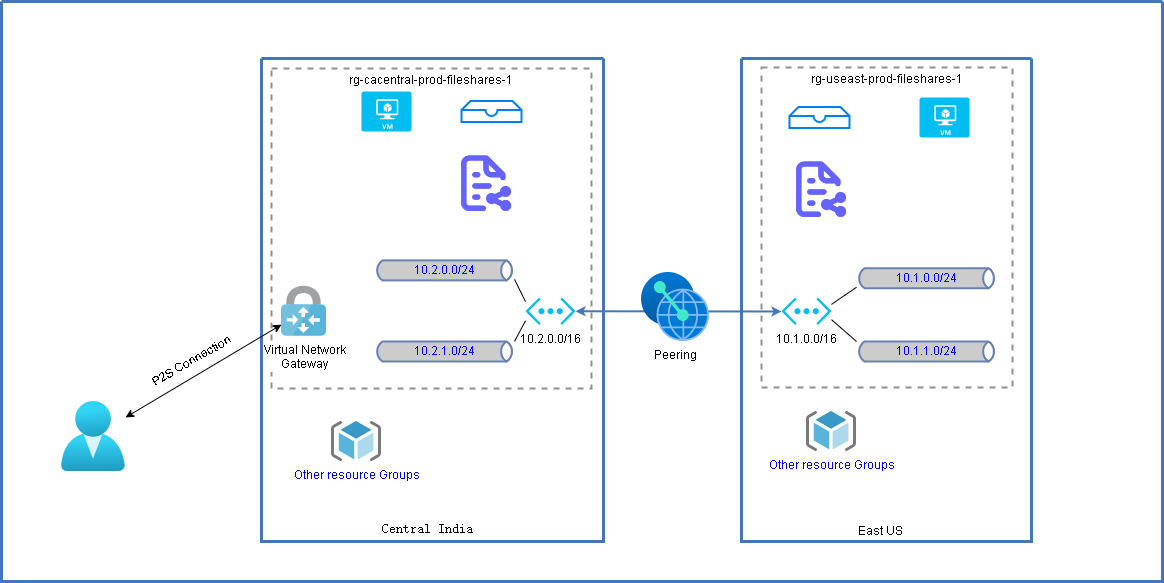

The diagram above was exported from draw.io. Its source (the exported page's mxGraphModel, read from the mxfile embedded in the PNG):
<mxGraphModel dx="1422" dy="804" grid="1" gridSize="10" guides="1" tooltips="1" connect="1" arrows="1" fold="1" page="1" pageScale="1" pageWidth="1169" pageHeight="827" background="none" math="0" shadow="0">
  <root>
    <mxCell id="0" />
    <mxCell id="1" parent="0" />
    <mxCell id="2" value="" style="swimlane;shadow=0;strokeColor=#4277BB;fillColor=#ffffff;fontColor=#4277BB;align=right;startSize=0;collapsible=0;strokeWidth=3;" parent="1" vertex="1">
      <mxGeometry x="70" y="80" width="1161" height="580" as="geometry" />
    </mxCell>
    <mxCell id="106" style="edgeStyle=elbowEdgeStyle;rounded=0;elbow=vertical;html=1;labelBackgroundColor=#ffffff;startArrow=classic;startFill=1;startSize=4;endArrow=classic;endFill=1;endSize=4;jettySize=auto;orthogonalLoop=1;strokeColor=#4277BB;strokeWidth=2;fontSize=14;fontColor=#4277BB;exitX=1;exitY=0.5;exitDx=0;exitDy=0;exitPerimeter=0;entryX=0;entryY=0.5;entryDx=0;entryDy=0;entryPerimeter=0;" parent="2" source="vflhGT4JaGNVl9NGpU7--108" target="vflhGT4JaGNVl9NGpU7--109" edge="1">
      <mxGeometry relative="1" as="geometry" />
    </mxCell>
    <mxCell id="77" value="" style="swimlane;shadow=0;strokeColor=#4277BB;fillColor=#ffffff;fontColor=#4277BB;align=right;startSize=0;collapsible=0;strokeWidth=3;" parent="2" vertex="1">
      <mxGeometry x="260" y="57" width="342" height="483" as="geometry" />
    </mxCell>
    <mxCell id="vflhGT4JaGNVl9NGpU7--120" value="rg-cacentral-prod-fileshares-1" style="fontStyle=0;verticalAlign=top;align=center;spacingTop=-2;fillColor=none;rounded=0;whiteSpace=wrap;html=1;strokeColor=#919191;strokeWidth=2;dashed=1;container=1;collapsible=0;expand=0;recursiveResize=0;" parent="77" vertex="1">
      <mxGeometry x="10" y="10" width="320" height="320" as="geometry" />
    </mxCell>
    <mxCell id="Hm4Pn2CpObWxsdg9ESV6-114" value="" style="rounded=0;orthogonalLoop=1;jettySize=auto;html=1;endArrow=none;endFill=0;" edge="1" parent="vflhGT4JaGNVl9NGpU7--120" source="Hm4Pn2CpObWxsdg9ESV6-111" target="vflhGT4JaGNVl9NGpU7--108">
      <mxGeometry relative="1" as="geometry" />
    </mxCell>
    <mxCell id="Hm4Pn2CpObWxsdg9ESV6-111" value="&lt;font color=&quot;#0000ff&quot;&gt;10.2.0.0/24&lt;/font&gt;" style="html=1;outlineConnect=0;fillColor=#CCCCCC;strokeColor=#6881B3;gradientColor=none;gradientDirection=north;strokeWidth=2;shape=mxgraph.networks.bus;gradientColor=none;gradientDirection=north;fontColor=#ffffff;perimeter=backbonePerimeter;backboneSize=20;" vertex="1" parent="vflhGT4JaGNVl9NGpU7--120">
      <mxGeometry x="103" y="191.88" width="140" height="20" as="geometry" />
    </mxCell>
    <mxCell id="Hm4Pn2CpObWxsdg9ESV6-115" value="" style="rounded=0;orthogonalLoop=1;jettySize=auto;html=1;endArrow=none;endFill=0;" edge="1" parent="vflhGT4JaGNVl9NGpU7--120" source="Hm4Pn2CpObWxsdg9ESV6-112" target="vflhGT4JaGNVl9NGpU7--108">
      <mxGeometry relative="1" as="geometry" />
    </mxCell>
    <mxCell id="Hm4Pn2CpObWxsdg9ESV6-112" value="&lt;font color=&quot;#0000ff&quot;&gt;10.2.1.0/24&lt;/font&gt;" style="html=1;outlineConnect=0;fillColor=#CCCCCC;strokeColor=#6881B3;gradientColor=none;gradientDirection=north;strokeWidth=2;shape=mxgraph.networks.bus;gradientColor=none;gradientDirection=north;fontColor=#ffffff;perimeter=backbonePerimeter;backboneSize=20;" vertex="1" parent="vflhGT4JaGNVl9NGpU7--120">
      <mxGeometry x="103" y="273" width="140" height="20" as="geometry" />
    </mxCell>
    <mxCell id="vflhGT4JaGNVl9NGpU7--111" value="" style="verticalLabelPosition=bottom;html=1;verticalAlign=top;align=center;strokeColor=none;fillColor=#00BEF2;shape=mxgraph.azure.virtual_machine;" parent="vflhGT4JaGNVl9NGpU7--120" vertex="1">
      <mxGeometry x="90" y="23" width="50" height="40" as="geometry" />
    </mxCell>
    <mxCell id="vflhGT4JaGNVl9NGpU7--113" value="" style="html=1;verticalLabelPosition=bottom;align=center;labelBackgroundColor=#ffffff;verticalAlign=top;strokeWidth=2;strokeColor=#0080F0;shadow=0;dashed=0;shape=mxgraph.ios7.icons.storage;" parent="vflhGT4JaGNVl9NGpU7--120" vertex="1">
      <mxGeometry x="190" y="32.5" width="60" height="21" as="geometry" />
    </mxCell>
    <mxCell id="vflhGT4JaGNVl9NGpU7--115" value="" style="shape=image;html=1;verticalAlign=top;verticalLabelPosition=bottom;labelBackgroundColor=#ffffff;imageAspect=0;aspect=fixed;image=https://cdn1.iconfinder.com/data/icons/unicons-line-vol-3/24/file-share-alt-128.png" parent="vflhGT4JaGNVl9NGpU7--120" vertex="1">
      <mxGeometry x="183" y="83" width="67" height="67" as="geometry" />
    </mxCell>
    <mxCell id="vflhGT4JaGNVl9NGpU7--108" value="10.2.0.0/16" style="verticalLabelPosition=bottom;html=1;verticalAlign=top;align=center;strokeColor=none;fillColor=#00BEF2;shape=mxgraph.azure.virtual_network;pointerEvents=1;" parent="vflhGT4JaGNVl9NGpU7--120" vertex="1">
      <mxGeometry x="254" y="229" width="50" height="27.500000000000004" as="geometry" />
    </mxCell>
    <mxCell id="vflhGT4JaGNVl9NGpU7--117" value="Virtual Network&lt;br&gt;Gateway" style="sketch=0;aspect=fixed;html=1;points=[];align=center;image;fontSize=12;image=img/lib/mscae/VPN_Gateway.svg;" parent="vflhGT4JaGNVl9NGpU7--120" vertex="1">
      <mxGeometry x="10" y="217.75" width="45" height="50" as="geometry" />
    </mxCell>
    <mxCell id="vflhGT4JaGNVl9NGpU7--106" value="Canada Central" style="text;html=1;resizable=0;autosize=1;align=center;verticalAlign=middle;points=[];fillColor=none;strokeColor=none;rounded=0;" parent="77" vertex="1">
      <mxGeometry x="96" y="463" width="100" height="20" as="geometry" />
    </mxCell>
    <mxCell id="Hm4Pn2CpObWxsdg9ESV6-136" value="Other resource Groups" style="sketch=0;aspect=fixed;html=1;points=[];align=center;image;fontSize=12;image=img/lib/mscae/ResourceGroup.svg;fontColor=#0000FF;" vertex="1" parent="77">
      <mxGeometry x="70" y="363" width="50" height="40" as="geometry" />
    </mxCell>
    <mxCell id="79" value="" style="swimlane;shadow=0;strokeColor=#4277BB;fillColor=#ffffff;fontColor=#4277BB;align=right;startSize=0;collapsible=0;strokeWidth=3;" parent="2" vertex="1">
      <mxGeometry x="740" y="57" width="290" height="483" as="geometry" />
    </mxCell>
    <mxCell id="vflhGT4JaGNVl9NGpU7--121" value="rg-useast-prod-fileshares-1" style="fontStyle=0;verticalAlign=top;align=center;spacingTop=-2;fillColor=none;rounded=0;whiteSpace=wrap;html=1;strokeColor=#919191;strokeWidth=2;dashed=1;container=1;collapsible=0;expand=0;recursiveResize=0;" parent="79" vertex="1">
      <mxGeometry x="20" y="9" width="251" height="320" as="geometry" />
    </mxCell>
    <mxCell id="Hm4Pn2CpObWxsdg9ESV6-107" value="&lt;font color=&quot;#0000ff&quot;&gt;10.1.0.0/24&lt;/font&gt;" style="html=1;outlineConnect=0;fillColor=#CCCCCC;strokeColor=#6881B3;gradientColor=none;gradientDirection=north;strokeWidth=2;shape=mxgraph.networks.bus;gradientColor=none;gradientDirection=north;fontColor=#ffffff;perimeter=backbonePerimeter;backboneSize=20;" vertex="1" parent="vflhGT4JaGNVl9NGpU7--121">
      <mxGeometry x="95" y="200.75" width="140" height="20" as="geometry" />
    </mxCell>
    <mxCell id="Hm4Pn2CpObWxsdg9ESV6-108" value="&lt;font color=&quot;#0000ff&quot;&gt;10.1.1.0/24&lt;/font&gt;" style="html=1;outlineConnect=0;fillColor=#CCCCCC;strokeColor=#6881B3;gradientColor=none;gradientDirection=north;strokeWidth=2;shape=mxgraph.networks.bus;gradientColor=none;gradientDirection=north;fontColor=#ffffff;perimeter=backbonePerimeter;backboneSize=20;" vertex="1" parent="vflhGT4JaGNVl9NGpU7--121">
      <mxGeometry x="95" y="274" width="140" height="20" as="geometry" />
    </mxCell>
    <mxCell id="vflhGT4JaGNVl9NGpU7--107" value="East US" style="text;html=1;resizable=0;autosize=1;align=center;verticalAlign=middle;points=[];fillColor=none;strokeColor=none;rounded=0;" parent="79" vertex="1">
      <mxGeometry x="109" y="463" width="60" height="20" as="geometry" />
    </mxCell>
    <mxCell id="vflhGT4JaGNVl9NGpU7--109" value="10.1.0.0/16" style="verticalLabelPosition=bottom;html=1;verticalAlign=top;align=center;strokeColor=none;fillColor=#00BEF2;shape=mxgraph.azure.virtual_network;pointerEvents=1;" parent="79" vertex="1">
      <mxGeometry x="40" y="239" width="50" height="27.500000000000004" as="geometry" />
    </mxCell>
    <mxCell id="vflhGT4JaGNVl9NGpU7--112" value="" style="verticalLabelPosition=bottom;html=1;verticalAlign=top;align=center;strokeColor=none;fillColor=#00BEF2;shape=mxgraph.azure.virtual_machine;" parent="79" vertex="1">
      <mxGeometry x="178" y="39" width="50" height="40" as="geometry" />
    </mxCell>
    <mxCell id="vflhGT4JaGNVl9NGpU7--114" value="" style="html=1;verticalLabelPosition=bottom;align=center;labelBackgroundColor=#ffffff;verticalAlign=top;strokeWidth=2;strokeColor=#0080F0;shadow=0;dashed=0;shape=mxgraph.ios7.icons.storage;" parent="79" vertex="1">
      <mxGeometry x="48" y="48.5" width="60" height="21" as="geometry" />
    </mxCell>
    <mxCell id="vflhGT4JaGNVl9NGpU7--116" value="" style="shape=image;html=1;verticalAlign=top;verticalLabelPosition=bottom;labelBackgroundColor=#ffffff;imageAspect=0;aspect=fixed;image=https://cdn1.iconfinder.com/data/icons/unicons-line-vol-3/24/file-share-alt-128.png" parent="79" vertex="1">
      <mxGeometry x="48" y="99" width="67" height="67" as="geometry" />
    </mxCell>
    <mxCell id="Hm4Pn2CpObWxsdg9ESV6-109" value="" style="rounded=0;orthogonalLoop=1;jettySize=auto;html=1;endArrow=none;endFill=0;" edge="1" parent="79" source="Hm4Pn2CpObWxsdg9ESV6-107" target="vflhGT4JaGNVl9NGpU7--109">
      <mxGeometry relative="1" as="geometry" />
    </mxCell>
    <mxCell id="Hm4Pn2CpObWxsdg9ESV6-110" value="" style="rounded=0;orthogonalLoop=1;jettySize=auto;html=1;endArrow=none;endFill=0;" edge="1" parent="79" source="Hm4Pn2CpObWxsdg9ESV6-108" target="vflhGT4JaGNVl9NGpU7--109">
      <mxGeometry relative="1" as="geometry" />
    </mxCell>
    <mxCell id="Hm4Pn2CpObWxsdg9ESV6-137" value="Other resource Groups" style="sketch=0;aspect=fixed;html=1;points=[];align=center;image;fontSize=12;image=img/lib/mscae/ResourceGroup.svg;fontColor=#0000FF;" vertex="1" parent="79">
      <mxGeometry x="65" y="353" width="50" height="40" as="geometry" />
    </mxCell>
    <mxCell id="vflhGT4JaGNVl9NGpU7--110" value="Peering" style="aspect=fixed;html=1;points=[];align=center;image;fontSize=12;image=img/lib/azure2/other/Peering_Service.svg;" parent="2" vertex="1">
      <mxGeometry x="640" y="271" width="68" height="69" as="geometry" />
    </mxCell>
    <mxCell id="vflhGT4JaGNVl9NGpU7--118" value="" style="aspect=fixed;html=1;points=[];align=center;image;fontSize=12;image=img/lib/azure2/identity/Users.svg;" parent="2" vertex="1">
      <mxGeometry x="60" y="400" width="64" height="70" as="geometry" />
    </mxCell>
    <mxCell id="vflhGT4JaGNVl9NGpU7--119" value="" style="endArrow=classic;startArrow=classic;html=1;rounded=0;" parent="2" source="vflhGT4JaGNVl9NGpU7--118" target="vflhGT4JaGNVl9NGpU7--117" edge="1">
      <mxGeometry width="50" height="50" relative="1" as="geometry">
        <mxPoint x="290" y="376" as="sourcePoint" />
        <mxPoint x="340" y="326" as="targetPoint" />
      </mxGeometry>
    </mxCell>
    <mxCell id="Hm4Pn2CpObWxsdg9ESV6-106" value="P2S Connection" style="text;html=1;resizable=0;autosize=1;align=center;verticalAlign=middle;points=[];fillColor=none;strokeColor=none;rounded=0;rotation=-30;" vertex="1" parent="2">
      <mxGeometry x="140" y="350" width="100" height="20" as="geometry" />
    </mxCell>
  </root>
</mxGraphModel>